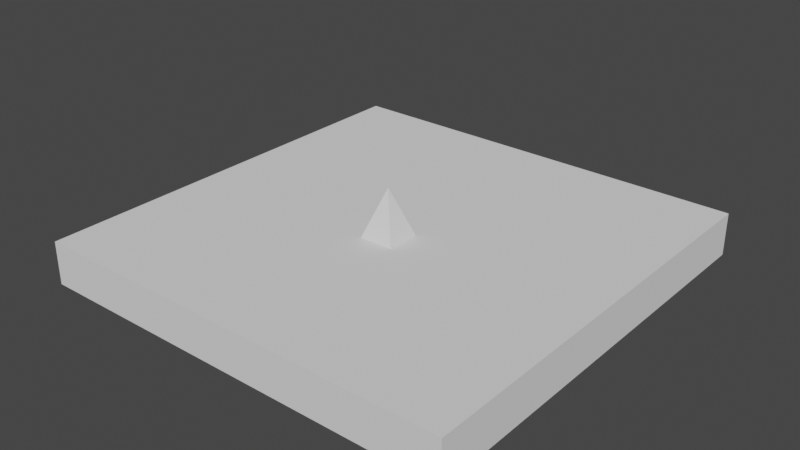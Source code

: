 # Source: pyramid2.blend  (saved by Blender 3.6.13; exported with 4.5.12 LTS)
import bpy
from mathutils import Matrix  # noqa: F401  (used for matrix-valued properties, if any)

bpy.ops.wm.read_factory_settings(use_empty=True)
scene = bpy.context.scene
scene.name = 'Scene'

# ---- world
world_world = bpy.data.worlds.new('World'); scene.world = world_world
world_world.use_nodes = True; world_world.node_tree.nodes.clear()
_N = world_world.node_tree.nodes; _L = world_world.node_tree.links
n0 = _N.new('ShaderNodeOutputWorld'); n0.name = 'World Output'; n0.location = (300, 300)
n1 = _N.new('ShaderNodeBackground'); n1.name = 'Background'; n1.location = (10, 300)
n1.inputs[0].default_value = (0.05088, 0.05088, 0.05088, 1.0)
_L.new(n1.outputs[0], n0.inputs[0])
n0.is_active_output = True
world_world.color = (0.05088, 0.05088, 0.05088)
world_world.use_sun_shadow = False
world_world.sun_shadow_jitter_overblur = 0.0

# ---- meshes
me_cube_002 = bpy.data.meshes.new('Cube.002')
me_cube_002.from_pydata([(-1.0, -1.0, -1.0), (-1.0, -1.0, 1.0), (-1.0, 1.0, -1.0), (-1.0, 1.0, 1.0), (1.0, -1.0, -1.0), (0.0146, -0.0922, 3.216), (1.0, -1.0, 1.0), (1.0, 1.0, -1.0), (1.0, 1.0, 1.0), (-0.065, -0.0126, 1.0), (-0.065, -0.1718, 1.0), (0.0942, -0.0126, 1.0), (0.0942, -0.1718, 1.0)], [], [(0, 1, 3, 2), (2, 3, 8, 7), (7, 8, 6, 4), (4, 6, 1, 0), (2, 7, 4, 0), (11, 12, 6, 8, 3, 1, 10, 9), (10, 1, 6, 12), (9, 5, 11), (11, 5, 12), (12, 5, 10), (5, 9, 10)])
_uv = me_cube_002.uv_layers.new(name='UVMap')
_uv.uv.foreach_set('vector', [0.375, 0.0, 0.625, 0.0, 0.625, 0.25, 0.375, 0.25, 0.375, 0.25, 0.625, 0.25, 0.625, 0.5, 0.375, 0.5, 0.375, 0.5, 0.625, 0.5, 0.625, 0.75, 0.375, 0.75, 0.375, 0.75, 0.625, 0.75, 0.625, 1.0, 0.375, 1.0, 0.125, 0.5, 0.375, 0.5, 0.375, 0.75, 0.125, 0.75, 0.7382, 0.6266, 0.7382, 0.6465, 0.625, 0.75, 0.625, 0.5, 0.875, 0.5, 0.875, 0.75, 0.7581, 0.6465, 0.7581, 0.6266, 0.7581, 0.6465, 0.875, 0.75, 0.625, 0.75, 0.7382, 0.6465, 0.25, 0.4888, 0.25, 0.25, 0.4888, 0.25, 0.4888, 0.25, 0.25, 0.25, 0.25, 0.01119, 0.25, 0.01119, 0.25, 0.25, 0.01119, 0.25, 0.25, 0.25, 0.25, 0.4888, 0.01119, 0.25])
me_cube_002.update()

# ---- objects
ob_cube = bpy.data.objects.new('Cube', me_cube_002)

# ---- transforms, parenting, visibility, modifiers, constraints
ob_cube.location = (0.0, -0.45, -0.256)
ob_cube.scale = (1.0, 1.0, 0.1)

# ---- collection membership
scene.collection.objects.link(ob_cube)

# ---- scene / render settings (as saved in the file)
scene.frame_start = 1; scene.frame_end = 250; scene.frame_set(1)
scene.render.engine = 'BLENDER_EEVEE_NEXT'
scene.cycles.sampling_pattern = 'TABULATED_SOBOL'
scene.view_settings.view_transform = 'Filmic'
bpy.context.view_layer.update()

# ---- added for rendering (the .blend has no active camera and no usable light): camera, sun
cam_auto = bpy.data.cameras.new('AutoCamera')
cam_auto.lens = 50.0
cam_auto.sensor_width = 36.0
cam_auto.clip_end = 1000.0
ob_auto_camera = bpy.data.objects.new('AutoCamera', cam_auto)
scene.collection.objects.link(ob_auto_camera)
ob_auto_camera.location = (2.64584, -3.625, 1.97144)
ob_auto_camera.rotation_euler = (1.09748, -7.21219e-08, 0.694738)
scene.camera = ob_auto_camera
light_auto_sun = bpy.data.lights.new('AutoSun', 'SUN')
light_auto_sun.energy = 3.0
light_auto_sun.angle = 0.0523599
ob_auto_sun = bpy.data.objects.new('AutoSun', light_auto_sun)
scene.collection.objects.link(ob_auto_sun)
ob_auto_sun.rotation_euler = (0.872665, 0.174533, 0.523599)
bpy.context.view_layer.update()
